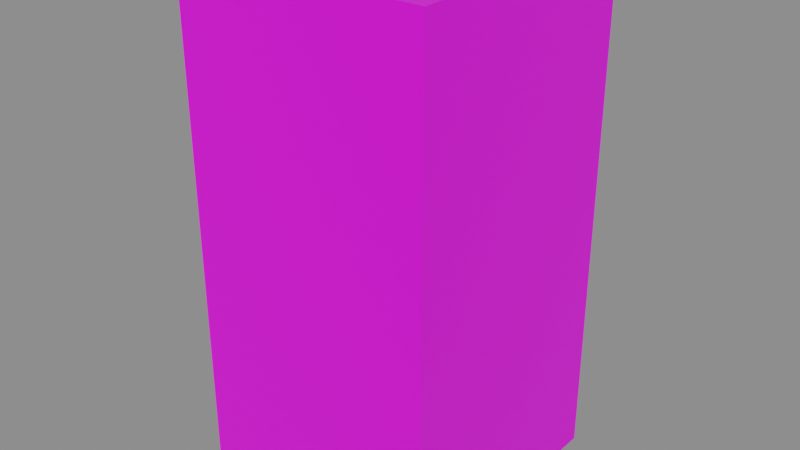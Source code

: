 # Source: CornerIn.blend  (saved by Blender 2.90.8; exported with 4.5.12 LTS)
import bpy
from mathutils import Matrix  # noqa: F401  (used for matrix-valued properties, if any)

bpy.ops.wm.read_factory_settings(use_empty=True)
scene = bpy.context.scene
scene.name = 'Scene'

# ---- images (referenced by path relative to the original .blend; pixels are not part of the script)
import os
ASSET_DIR = os.environ.get("B2B_ASSET_DIR", "")  # directory of the original .blend (textures are referenced by path, not embedded)
HERE = os.path.dirname(os.path.abspath(__file__))  # packed textures are extracted next to this script under _unpacked/

def load_image(name, relpath, width, height, colorspace="sRGB"):
    """Load a texture the original file referenced (path relative to the .blend, or extracted next to this script)."""
    p = next((c for c in (os.path.join(HERE, relpath), os.path.join(ASSET_DIR, relpath)) if relpath and os.path.exists(c)), "")
    if p:
        img = bpy.data.images.load(p, check_existing=True)
        img.name = name
    else:  # same state as the original file: an image datablock whose file is absent (Cycles renders it pink)
        img = bpy.data.images.new(name, width, height)
        img.source = "FILE"
        img.filepath = "//" + (relpath or name)
    img.colorspace_settings.name = colorspace
    return img
img_normal = load_image('Normal', 'NormalCorner.png', 1024, 1024, 'sRGB')
img_ambcornerfilleded_png = load_image('AmbCornerFilleded.png', 'AmbCorner.png', 1024, 1024, 'sRGB')

# ---- materials (node trees are filled in below, after node groups)
mat_material_003 = bpy.data.materials.new('Material.003')
mat_material_003.roughness = 0.5

# ---- material node trees
mat_material_003.use_nodes = True; mat_material_003.node_tree.nodes.clear()
_N = mat_material_003.node_tree.nodes; _L = mat_material_003.node_tree.links
n0 = _N.new('ShaderNodeBsdfPrincipled'); n0.name = 'Principled BSDF'; n0.location = (10, 300)
n0.distribution = 'GGX'
n0.subsurface_method = 'BURLEY'
n0.inputs[3].default_value = 1.45
n0.inputs[27].default_value = (0.0, 0.0, 0.0, 1.0)
n0.inputs[28].default_value = 1.0
n1 = _N.new('ShaderNodeOutputMaterial'); n1.name = 'Material Output'; n1.location = (300, 300)
n2 = _N.new('ShaderNodeNormalMap'); n2.name = 'Normal Map'; n2.location = (-404, -147)
n2.label = 'Normal/Map'
n2.inputs[0].default_value = 0.0
n3 = _N.new('ShaderNodeTexImage'); n3.name = 'Image Texture.001'; n3.location = (-711, -3)
n3.image = img_normal
n4 = _N.new('ShaderNodeTexImage'); n4.name = 'Image Texture'; n4.location = (-420, 420)
n4.image = img_ambcornerfilleded_png
_L.new(n0.outputs[0], n1.inputs[0])
_L.new(n3.outputs[0], n2.inputs[1])
_L.new(n4.outputs[0], n0.inputs[0])
_L.new(n2.outputs[0], n0.inputs[5])
n1.is_active_output = True

# ---- world
world_world = bpy.data.worlds.new('World'); scene.world = world_world
world_world.use_nodes = True; world_world.node_tree.nodes.clear()
_N = world_world.node_tree.nodes; _L = world_world.node_tree.links
n0 = _N.new('ShaderNodeOutputWorld'); n0.name = 'World Output'; n0.location = (300, 300)
n1 = _N.new('ShaderNodeBackground'); n1.name = 'Background'; n1.location = (10, 300)
n1.inputs[0].default_value = (0.2414, 0.2414, 0.2414, 1.0)
_L.new(n1.outputs[0], n0.inputs[0])
n0.is_active_output = True
world_world.color = (0.05088, 0.05088, 0.05088)
world_world.use_sun_shadow = False
world_world.sun_shadow_jitter_overblur = 0.0

# ---- meshes
me_plane_013 = bpy.data.meshes.new('Plane.013')
me_plane_013.from_pydata([(-2.0, -2.384e-07, 0.0), (0.0, 2.0, 0.0), (-2.0, 2.384e-07, 3.752), (-2.0, 2.384e-07, 3.336), (-2.0, 2.384e-07, 2.919), (-2.0, 2.384e-07, 2.502), (-2.0, 0.0, 2.085), (-2.0, 0.0, 1.668), (-2.0, 0.0, 1.251), (-2.0, -2.384e-07, 0.8339), (-2.0, -2.384e-07, 0.4169), (0.0, 2.0, 0.4169), (0.0, 2.0, 0.8339), (0.0, 2.0, 1.251), (0.0, 2.0, 1.668), (0.0, 2.0, 2.085), (0.0, 2.0, 2.502), (0.0, 2.0, 2.919), (0.0, 2.0, 3.336), (0.0, 2.0, 3.752), (-2.0, 0.5, 4.0), (-0.5, 2.0, 4.0), (0.0, 2.0, 4.0), (-2.0, 2.384e-07, 4.0), (0.0, 0.5, 0.0), (0.0, 0.5, 4.0), (0.0, 0.5, 0.4169), (0.0, 0.5, 0.8339), (0.0, 0.5, 1.251), (0.0, 0.5, 1.668), (0.0, 0.5, 2.085), (0.0, 0.5, 2.502), (0.0, 0.5, 2.919), (0.0, 0.5, 3.336), (0.0, 0.5, 3.752), (-0.5, 0.5, 4.0), (-0.5, 2.384e-07, 0.4169), (-0.5, 2.384e-07, 0.8339), (-0.5, 2.384e-07, 1.251), (-0.5, 2.384e-07, 1.668), (-0.5, 2.384e-07, 2.085), (-0.5, 4.768e-07, 2.502), (-0.5, 4.768e-07, 2.919), (-0.5, 4.768e-07, 3.336), (-0.5, 5.364e-07, 3.752), (-0.5, 0.0, 0.0), (-0.5, 5.364e-07, 4.0), (0.0, 5.364e-07, 3.752), (0.0, 4.768e-07, 3.336), (0.0, 4.768e-07, 2.919), (0.0, 4.768e-07, 2.502), (0.0, 2.384e-07, 2.085), (0.0, 2.384e-07, 1.668), (0.0, 2.384e-07, 1.251), (0.0, 2.384e-07, 0.8339), (0.0, 2.384e-07, 0.4169), (0.0, 0.0, 0.0), (0.0, 5.364e-07, 4.0)], [], [(24, 1, 11, 26), (26, 11, 12, 27), (27, 12, 13, 28), (28, 13, 14, 29), (29, 14, 15, 30), (30, 15, 16, 31), (31, 16, 17, 32), (32, 17, 18, 33), (33, 18, 19, 34), (34, 19, 22, 25), (35, 20, 23, 46), (21, 35, 25, 22), (0, 45, 36, 10), (10, 36, 37, 9), (9, 37, 38, 8), (8, 38, 39, 7), (7, 39, 40, 6), (6, 40, 41, 5), (5, 41, 42, 4), (4, 42, 43, 3), (3, 43, 44, 2), (2, 44, 46, 23), (47, 57, 46, 44), (48, 47, 44, 43), (33, 34, 47, 48), (32, 33, 48, 49), (49, 48, 43, 42), (50, 49, 42, 41), (51, 50, 41, 40), (52, 51, 40, 39), (53, 52, 39, 38), (54, 53, 38, 37), (55, 54, 37, 36), (56, 55, 36, 45), (31, 32, 49, 50), (30, 31, 50, 51), (29, 30, 51, 52), (28, 29, 52, 53), (27, 28, 53, 54), (26, 27, 54, 55), (24, 26, 55, 56), (57, 25, 35, 46), (34, 25, 57, 47)])
me_plane_013.polygons.foreach_set('use_smooth', [1, 1, 1, 1, 1, 1, 1, 1, 1, 1, 1, 0, 1, 1, 1, 1, 1, 1, 1, 1, 1, 1, 0, 0, 0, 0, 0, 0, 0, 0, 0, 0, 0, 0, 0, 0, 0, 0, 0, 0, 0, 0, 0])
_k = set([(22, 25), (23, 46), (25, 57), (46, 57)])
me_plane_013.attributes.new('sharp_edge', 'BOOLEAN', 'EDGE').data.foreach_set('value', [ (min(e.vertices), max(e.vertices)) in _k for e in me_plane_013.edges])
_uv = me_plane_013.uv_layers.new(name='UVMap')
_uv.uv.foreach_set('vector', [0.7732, 0.0, 1.0, 0.0, 1.0, 0.102, 0.7732, 0.102, 0.7732, 0.102, 1.0, 0.102, 1.0, 0.203, 0.7732, 0.203, 0.7732, 0.203, 1.0, 0.203, 1.0, 0.305, 0.7732, 0.305, 0.7732, 0.305, 1.0, 0.305, 1.0, 0.406, 0.7732, 0.406, 0.7732, 0.406, 1.0, 0.406, 1.0, 0.508, 0.7732, 0.508, 0.7732, 0.508, 1.0, 0.508, 1.0, 0.61, 0.7732, 0.61, 0.7732, 0.61, 1.0, 0.61, 1.0, 0.711, 0.7732, 0.711, 0.7732, 0.711, 1.0, 0.711, 1.0, 0.813, 0.7732, 0.813, 0.7732, 0.813, 1.0, 0.813, 1.0, 0.914, 0.7732, 0.914, 0.7732, 0.914, 1.0, 0.914, 1.0, 0.985, 0.7732, 0.985, 0.28, 1.0, -4.191e-09, 1.0, -3.725e-09, 0.985, 0.28, 0.985, 0.9984, 0.985, 0.7732, 0.985, 0.7732, 1.001, 0.9984, 0.9995, -5.215e-08, 0.0, 0.28, 0.0, 0.28, 0.102, -5.215e-08, 0.102, -5.215e-08, 0.102, 0.28, 0.102, 0.28, 0.203, 7.451e-09, 0.203, 7.451e-09, 0.203, 0.28, 0.203, 0.28, 0.305, 7.451e-09, 0.305, 7.451e-09, 0.305, 0.28, 0.305, 0.28, 0.406, -1.118e-07, 0.406, -1.118e-07, 0.406, 0.28, 0.406, 0.28, 0.508, -1.118e-07, 0.508, -1.118e-07, 0.508, 0.28, 0.508, 0.28, 0.61, -5.215e-08, 0.61, -5.215e-08, 0.61, 0.28, 0.61, 0.28, 0.711, 6.706e-08, 0.711, 6.706e-08, 0.711, 0.28, 0.711, 0.28, 0.813, 6.706e-08, 0.813, 6.706e-08, 0.813, 0.28, 0.813, 0.28, 0.914, 6.706e-08, 0.914, 6.706e-08, 0.914, 0.28, 0.914, 0.28, 0.985, 0.0, 0.985, 0.3092, 0.8843, 0.3092, 0.9417, 0.4084, 0.9417, 0.4084, 0.8843, 0.3092, 0.7878, 0.3092, 0.8843, 0.4084, 0.8843, 0.4084, 0.7878, 0.5406, 0.7878, 0.5406, 0.8843, 0.6398, 0.8843, 0.6398, 0.7878, 0.5406, 0.6912, 0.5406, 0.7878, 0.6398, 0.7878, 0.6398, 0.6912, 0.3092, 0.6912, 0.3092, 0.7878, 0.4084, 0.7878, 0.4084, 0.6912, 0.3092, 0.5946, 0.3092, 0.6912, 0.4084, 0.6912, 0.4084, 0.5946, 0.3092, 0.498, 0.3092, 0.5946, 0.4084, 0.5946, 0.4084, 0.498, 0.3092, 0.4014, 0.3092, 0.498, 0.4084, 0.498, 0.4084, 0.4014, 0.3092, 0.3048, 0.3092, 0.4014, 0.4084, 0.4014, 0.4084, 0.3048, 0.3092, 0.2082, 0.3092, 0.3048, 0.4084, 0.3048, 0.4084, 0.2082, 0.3092, 0.1116, 0.3092, 0.2082, 0.4084, 0.2082, 0.4084, 0.1116, 0.3092, 0.01505, 0.3092, 0.1116, 0.4084, 0.1116, 0.4084, 0.01505, 0.5406, 0.5946, 0.5406, 0.6912, 0.6398, 0.6912, 0.6398, 0.5946, 0.5406, 0.498, 0.5406, 0.5946, 0.6398, 0.5946, 0.6398, 0.498, 0.5406, 0.4014, 0.5406, 0.498, 0.6398, 0.498, 0.6398, 0.4014, 0.5406, 0.3048, 0.5406, 0.4014, 0.6398, 0.4014, 0.6398, 0.3048, 0.5406, 0.2082, 0.5406, 0.3048, 0.6398, 0.3048, 0.6398, 0.2082, 0.5406, 0.1116, 0.5406, 0.2082, 0.6398, 0.2082, 0.6398, 0.1116, 0.5406, 0.01505, 0.5406, 0.1116, 0.6398, 0.1116, 0.6398, 0.01505, 0.4333, 0.9769, 0.5198, 0.9769, 0.5212, 0.8245, 0.4347, 0.8245, 0.5406, 0.8843, 0.5406, 0.9417, 0.6398, 0.9417, 0.6398, 0.8843])
me_plane_013.materials.append(mat_material_003)
me_plane_013.use_remesh_fix_poles = True
me_plane_013.use_remesh_preserve_attributes = False
me_plane_013.use_mirror_vertex_groups = False
me_plane_013.update()
me_plane_013.normals_split_custom_set([tuple(v) for v in zip(*[iter([1.0, 0.0, 0.0, 1.0, 0.0, 0.0, 1.0, 0.0, 0.0, 1.0, 0.0, 0.0, 1.0, 0.0, 0.0, 1.0, 0.0, 0.0, 1.0, 0.0, 0.0, 1.0, 0.0, 0.0, 1.0, 0.0, 0.0, 1.0, 0.0, 0.0, 1.0, 0.0, 0.0, 1.0, 0.0, 0.0, 1.0, 0.0, 0.0, 1.0, 0.0, 0.0, 1.0, 0.0, 0.0, 1.0, 0.0, 0.0, 1.0, 0.0, 0.0, 1.0, 0.0, 0.0, 1.0, 0.0, 0.0, 1.0, 0.0, 0.0, 1.0, 0.0, 0.0, 1.0, 0.0, 0.0, 1.0, 0.0, 0.0, 1.0, 0.0, 0.0, 1.0, 0.0, 0.0, 1.0, 0.0, 0.0, 1.0, 0.0, 0.0, 1.0, 0.0, 0.0, 1.0, 0.0, 0.0, 1.0, 0.0, 0.0, 1.0, 0.0, 0.0, 1.0, 0.0, 0.0, 1.0, 0.0, 0.0, 1.0, 0.0, 0.0, 1.0, 0.0, 0.0, 1.0, 0.0, 0.0, 1.0, 0.0, 0.0, 1.0, 0.0, 0.0, 1.0, 0.0, 0.0, 1.0, 0.0, 0.0, 0.0, 0.0, 1.0, 0.0, 0.0, 1.0, 0.0, 0.0, 1.0, 0.0, 0.0, 1.0, 0.0, 0.0, 1.0, 0.0, 0.0, 1.0, 0.0, 0.0, 1.0, 0.0, 0.0, 1.0, 2.384e-07, -1.0, 2.859e-07, 2.384e-07, -1.0, 2.859e-07, 2.782e-07, -1.0, 1.43e-07, 2.782e-07, -1.0, 1.43e-07, 2.782e-07, -1.0, 1.43e-07, 2.782e-07, -1.0, 1.43e-07, 2.782e-07, -1.0, 1.43e-07, 2.782e-07, -1.0, 1.43e-07, 2.782e-07, -1.0, 1.43e-07, 2.782e-07, -1.0, 1.43e-07, 1.987e-07, -1.0, 1.43e-07, 1.987e-07, -1.0, 1.43e-07, 1.987e-07, -1.0, 1.43e-07, 1.987e-07, -1.0, 1.43e-07, 1.589e-07, -1.0, 0.0, 1.589e-07, -1.0, 0.0, 1.589e-07, -1.0, 0.0, 1.589e-07, -1.0, 0.0, 1.589e-07, -1.0, 2.859e-07, 1.589e-07, -1.0, 2.859e-07, 1.589e-07, -1.0, 2.859e-07, 1.589e-07, -1.0, 2.859e-07, 1.589e-07, -1.0, 2.859e-07, 1.589e-07, -1.0, 2.859e-07, 1.589e-07, -1.0, 2.859e-07, 1.589e-07, -1.0, 2.859e-07, 1.589e-07, -1.0, 0.0, 1.589e-07, -1.0, 0.0, 1.589e-07, -1.0, 0.0, 1.589e-07, -1.0, 0.0, 1.689e-07, -1.0, 3.574e-08, 1.689e-07, -1.0, 3.574e-08, 1.689e-07, -1.0, 3.574e-08, 1.689e-07, -1.0, 3.574e-08, 1.887e-07, -1.0, 3.574e-08, 1.887e-07, -1.0, 3.574e-08, 1.887e-07, -1.0, 3.574e-08, 1.887e-07, -1.0, 3.574e-08, 1.987e-07, -1.0, 0.0, 1.987e-07, -1.0, 0.0, 0.0, -1.0, -1.005e-13, 0.0, -1.0, -1.005e-13, 0.0, -1.0, -1.005e-13, 0.0, -1.0, -1.005e-13, 0.0, -1.0, 1.43e-07, 0.0, -1.0, 1.43e-07, 0.0, -1.0, 1.43e-07, 0.0, -1.0, 1.43e-07, 1.0, 0.0, 0.0, 1.0, 0.0, 0.0, 1.0, 0.0, 0.0, 1.0, 0.0, 0.0, 1.0, 0.0, 0.0, 1.0, 0.0, 0.0, 1.0, 0.0, 0.0, 1.0, 0.0, 0.0, 0.0, -1.0, 0.0, 0.0, -1.0, 0.0, 0.0, -1.0, 0.0, 0.0, -1.0, 0.0, 0.0, -1.0, 0.0, 0.0, -1.0, 0.0, 0.0, -1.0, 0.0, 0.0, -1.0, 0.0, 0.0, -1.0, 5.718e-07, 0.0, -1.0, 5.718e-07, 0.0, -1.0, 5.718e-07, 0.0, -1.0, 5.718e-07, 0.0, -1.0, 0.0, 0.0, -1.0, 0.0, 0.0, -1.0, 0.0, 0.0, -1.0, 0.0, 0.0, -1.0, 0.0, 0.0, -1.0, 0.0, 0.0, -1.0, 0.0, 0.0, -1.0, 0.0, 0.0, -1.0, 0.0, 0.0, -1.0, 0.0, 0.0, -1.0, 0.0, 0.0, -1.0, 0.0, 0.0, -1.0, 0.0, 0.0, -1.0, 0.0, 0.0, -1.0, 0.0, 0.0, -1.0, 0.0, 0.0, -1.0, 5.718e-07, 0.0, -1.0, 5.718e-07, 0.0, -1.0, 5.718e-07, 0.0, -1.0, 5.718e-07, 1.0, 0.0, 0.0, 1.0, 0.0, 0.0, 1.0, 0.0, 0.0, 1.0, 0.0, 0.0, 1.0, 0.0, 0.0, 1.0, 0.0, 0.0, 1.0, 0.0, 0.0, 1.0, 0.0, 0.0, 1.0, 0.0, 0.0, 1.0, 0.0, 0.0, 1.0, 0.0, 0.0, 1.0, 0.0, 0.0, 1.0, 0.0, 0.0, 1.0, 0.0, 0.0, 1.0, 0.0, 0.0, 1.0, 0.0, 0.0, 1.0, 0.0, 0.0, 1.0, 0.0, 0.0, 1.0, 0.0, 0.0, 1.0, 0.0, 0.0, 1.0, 0.0, 0.0, 1.0, 0.0, 0.0, 1.0, 0.0, 0.0, 1.0, 0.0, 0.0, 1.0, 0.0, 0.0, 1.0, 0.0, 0.0, 1.0, 0.0, 0.0, 1.0, 0.0, 0.0, 0.0, 0.0, 1.0, 0.0, 0.0, 1.0, 0.0, 0.0, 1.0, 0.0, 0.0, 1.0, 1.0, 0.0, 0.0, 1.0, 0.0, 0.0, 1.0, 0.0, 0.0, 1.0, 0.0, 0.0])] * 3)])

# ---- objects
ob_corner = bpy.data.objects.new('Corner', me_plane_013)

# ---- transforms, parenting, visibility, modifiers, constraints
ob_corner.location = (1.0, -1.0, -1.47e-06)
ob_corner.color = (0.8, 0.8, 0.8, 1.0)
ob_corner.lineart.crease_threshold = 0.0

# ---- collection membership
scene.collection.objects.link(ob_corner)

# ---- scene / render settings (as saved in the file)
scene.frame_start = 1; scene.frame_end = 250; scene.frame_set(32)
scene.render.engine = 'CYCLES'
scene.cycles.use_denoising = False
scene.cycles.samples = 128
scene.cycles.sampling_pattern = 'TABULATED_SOBOL'
scene.cycles.use_adaptive_sampling = False
scene.cycles.use_light_tree = False
scene.cycles.bake_type = 'NORMAL'
scene.view_settings.view_transform = 'Filmic'
bpy.context.view_layer.update()

# ---- added for rendering (the .blend has no active camera and no usable light): camera, sun
cam_auto = bpy.data.cameras.new('AutoCamera')
cam_auto.lens = 50.0
cam_auto.sensor_width = 36.0
cam_auto.clip_end = 1000.0
ob_auto_camera = bpy.data.objects.new('AutoCamera', cam_auto)
scene.collection.objects.link(ob_auto_camera)
ob_auto_camera.location = (4.53266, -5.43919, 5.62612)
ob_auto_camera.rotation_euler = (1.09748, -7.21219e-08, 0.694738)
scene.camera = ob_auto_camera
light_auto_sun = bpy.data.lights.new('AutoSun', 'SUN')
light_auto_sun.energy = 3.0
light_auto_sun.angle = 0.0523599
ob_auto_sun = bpy.data.objects.new('AutoSun', light_auto_sun)
scene.collection.objects.link(ob_auto_sun)
ob_auto_sun.rotation_euler = (0.872665, 0.174533, 0.523599)
bpy.context.view_layer.update()
